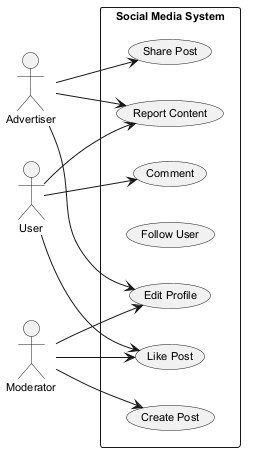

The diagram above was rendered by PlantUML. Its source (embedded in the PNG):
@startuml
skinparam backgroundColor #FFFFFF
skinparam classBackgroundColor #F3E5F5
skinparam classBorderColor #6A1B9A
skinparam defaultFontSize 11
left to right direction
actor "Advertiser" as Advertiser
actor "User" as User
actor "Moderator" as Moderator
rectangle "Social Media System" {
  usecase "Create Post" as UC_CreatePost
  usecase "Share Post" as UC_SharePost
  usecase "Comment" as UC_Comment
  usecase "Follow User" as UC_FollowUser
  usecase "Like Post" as UC_LikePost
  usecase "Edit Profile" as UC_EditProfile
  usecase "Report Content" as UC_ReportContent
}
Advertiser --> UC_EditProfile
Advertiser --> UC_SharePost
Advertiser --> UC_ReportContent
User --> UC_ReportContent
User --> UC_Comment
User --> UC_LikePost
Moderator --> UC_EditProfile
Moderator --> UC_LikePost
Moderator --> UC_CreatePost
@enduml